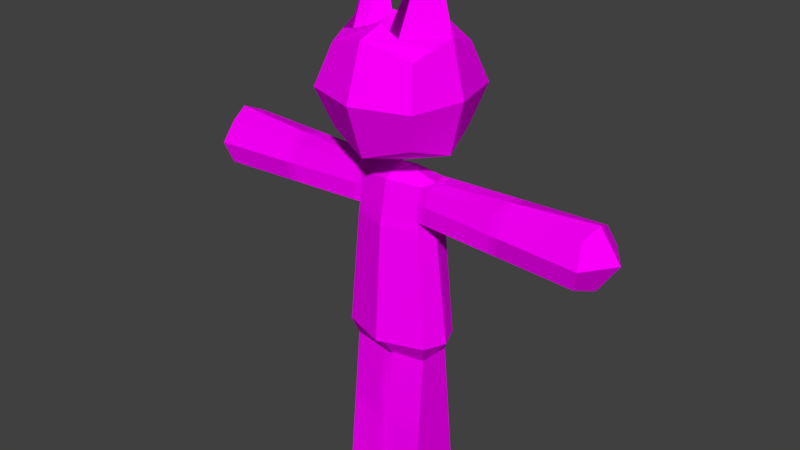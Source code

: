 # Source: silentcat_OLDER.blend  (saved by Blender 2.78.0; exported with 4.5.12 LTS)
import bpy
from mathutils import Matrix  # noqa: F401  (used for matrix-valued properties, if any)

bpy.ops.wm.read_factory_settings(use_empty=True)
scene = bpy.context.scene
scene.name = 'Scene'

# ---- collections
col_collection_1 = bpy.data.collections.new('Collection 1'); scene.collection.children.link(col_collection_1)

# ---- images (referenced by path relative to the original .blend; pixels are not part of the script)
import os
ASSET_DIR = os.environ.get("B2B_ASSET_DIR", "")  # directory of the original .blend (textures are referenced by path, not embedded)
HERE = os.path.dirname(os.path.abspath(__file__))  # packed textures are extracted next to this script under _unpacked/

def load_image(name, relpath, width, height, colorspace="sRGB"):
    """Load a texture the original file referenced (path relative to the .blend, or extracted next to this script)."""
    p = next((c for c in (os.path.join(HERE, relpath), os.path.join(ASSET_DIR, relpath)) if relpath and os.path.exists(c)), "")
    if p:
        img = bpy.data.images.load(p, check_existing=True)
        img.name = name
    else:  # same state as the original file: an image datablock whose file is absent (Cycles renders it pink)
        img = bpy.data.images.new(name, width, height)
        img.source = "FILE"
        img.filepath = "//" + (relpath or name)
    img.colorspace_settings.name = colorspace
    return img
img_cat_png = load_image('cat.png', 'cat.png', 1024, 1024, 'sRGB')

# ---- materials (node trees are filled in below, after node groups)
mat_material_004 = bpy.data.materials.new('Material.004')
mat_material_004.alpha_threshold = 0.0
mat_material_004.diffuse_color = (0.64, 0.64, 0.64, 1.0)
mat_material_004.specular_color = (0.4, 0.4, 0.4)
mat_material_004.roughness = 0.5
mat_material_004.specular_intensity = 1.0

# ---- material node trees
mat_material_004.use_nodes = True; mat_material_004.node_tree.nodes.clear()
_N = mat_material_004.node_tree.nodes; _L = mat_material_004.node_tree.links
n0 = _N.new('ShaderNodeOutputMaterial'); n0.name = 'Material Output'; n0.location = (300, 300)
n1 = _N.new('ShaderNodeBsdfDiffuse'); n1.name = 'Diffuse BSDF'; n1.location = (10, 300)
n2 = _N.new('ShaderNodeTexImage'); n2.name = 'Image Texture'; n2.location = (-180, 300)
n2.width = 140
n2.image = img_cat_png
_L.new(n1.outputs[0], n0.inputs[0])
_L.new(n2.outputs[0], n1.inputs[0])
n0.is_active_output = True

# ---- world
world_world = bpy.data.worlds.new('World'); scene.world = world_world
world_world.color = (0.05088, 0.05088, 0.05088)
world_world.use_sun_shadow = False
world_world.sun_shadow_jitter_overblur = 0.0
world_world.cycles.sampling_method = 'MANUAL'

# ---- meshes
me_cube_001_cube_002 = bpy.data.meshes.new('Cube.001_Cube.002')
me_cube_001_cube_002.from_pydata([(0.07877, 0.3796, 1.828), (0.06131, 0.31, 3.105), (0.3713, 0.2145, 3.105), (0.4771, 0.2415, 1.828), (1.306, 0.191, 3.588), (1.351, -5.922e-07, 3.635), (2.2, -6.028e-07, 3.7), (2.148, 0.2113, 3.606), (0.4421, -0.2504, 0.8022), (0.06257, -0.2822, 0.8022), (0.05411, -0.3209, 0.005827), (0.4505, -0.3209, 0.005827), (0.06257, -1.307e-07, 0.8022), (0.05411, -9.493e-10, 0.005827), (1.352, -5.1e-07, 3.13), (1.289, 0.2333, 3.177), (2.134, 0.2582, 3.151), (2.207, -4.981e-07, 3.057), (0.4331, 0.176, 1.644), (0.5831, -2.977e-07, 1.828), (0.4331, -2.678e-07, 1.644), (0.4771, -0.2415, 1.828), (0.4331, -0.176, 1.644), (0.07151, 0.2413, 1.644), (0.07151, -0.2413, 1.644), (0.07877, -0.3796, 1.828), (0.0, -0.4069, 1.828), (0.0, -0.2413, 1.644), (0.3827, 0.167, 3.567), (0.0, 0.2365, 3.567), (0.0, -6.01e-07, 3.689), (0.4183, -5.811e-07, 3.567), (0.0, -0.2365, 3.567), (0.3827, -0.167, 3.567), (0.0, 0.3085, 3.207), (0.3494, 0.1936, 3.387), (0.3625, 0.204, 3.207), (0.05984, 0.2912, 3.207), (0.06131, -0.31, 3.105), (0.05984, -0.2912, 3.207), (0.0, -0.3085, 3.207), (0.0, -0.3289, 3.105), (0.4132, -5.225e-07, 3.207), (0.4263, -5.059e-07, 3.105), (0.3625, -0.204, 3.207), (0.3713, -0.2145, 3.105), (2.424, -5.504e-07, 3.379), (2.148, -0.2113, 3.606), (2.195, -0.331, 3.379), (2.195, 0.331, 3.379), (1.306, -0.191, 3.588), (1.315, 0.2644, 3.383), (1.289, -0.2333, 3.177), (2.134, -0.2582, 3.151), (1.315, -0.2644, 3.383), (0.3494, -0.1936, 3.387), (0.4443, -0.2084, 3.203), (0.4348, -0.1977, 3.387), (0.4961, -5.218e-07, 3.203), (0.4644, 0.1706, 3.57), (0.4348, 0.1977, 3.387), (0.4644, -0.1706, 3.57), (0.5008, -5.816e-07, 3.57), (0.4443, 0.2084, 3.203), (0.0, 0.3289, 3.105), (0.0, 0.2413, 1.644), (0.0, 0.4069, 1.828), (0.07151, -2.678e-07, 1.644), (0.06257, 0.2822, 0.8022), (0.4421, 0.2504, 0.8022), (0.4505, 0.3209, 0.005827), (0.05411, 0.3209, 0.005827), (0.4421, -1.307e-07, 0.8022), (0.4505, -9.493e-10, 0.005827), (1.201, 0.2307, 3.18), (1.223, 0.2575, 3.383), (1.219, -0.1888, 3.586), (1.223, -0.2575, 3.383), (1.201, -0.2307, 3.18), (1.263, -5.112e-07, 3.138), (1.219, 0.1888, 3.586), (1.262, -5.911e-07, 3.628), (0.441, -1.471e-07, 0.9027), (0.441, 0.2415, 0.9027), (0.06364, 0.2773, 0.9027), (0.06364, -1.471e-07, 0.9027), (0.441, -0.2415, 0.9027), (0.06364, -0.2773, 0.9027), (-0.07877, 0.3796, 1.828), (-0.4771, 0.2415, 1.828), (-0.3713, 0.2145, 3.105), (-0.06131, 0.31, 3.105), (-1.306, 0.191, 3.588), (-2.148, 0.2113, 3.606), (-2.2, -6.028e-07, 3.7), (-1.351, -5.922e-07, 3.635), (-0.4421, -0.2504, 0.8022), (-0.4505, -0.3209, 0.005827), (-0.05411, -0.3209, 0.005827), (-0.06257, -0.2822, 0.8022), (-0.05411, -9.493e-10, 0.005827), (-0.06257, -1.307e-07, 0.8022), (-1.352, -5.1e-07, 3.13), (-2.207, -4.981e-07, 3.057), (-2.134, 0.2582, 3.151), (-1.289, 0.2333, 3.177), (-0.4331, 0.176, 1.644), (-0.4331, -2.678e-07, 1.644), (-0.5831, -2.977e-07, 1.828), (-0.4331, -0.176, 1.644), (-0.4771, -0.2415, 1.828), (-0.07151, 0.2413, 1.644), (-0.07151, -0.2413, 1.644), (-0.07877, -0.3796, 1.828), (-0.3827, 0.167, 3.567), (-0.4183, -5.811e-07, 3.567), (-0.3827, -0.167, 3.567), (-0.05984, 0.2912, 3.207), (-0.3625, 0.204, 3.207), (-0.3494, 0.1936, 3.387), (-0.06131, -0.31, 3.105), (-0.05984, -0.2912, 3.207), (-0.4263, -5.059e-07, 3.105), (-0.4132, -5.225e-07, 3.207), (-0.3713, -0.2145, 3.105), (-0.3625, -0.204, 3.207), (-2.424, -5.504e-07, 3.379), (-2.195, -0.331, 3.379), (-2.148, -0.2113, 3.606), (-2.195, 0.331, 3.379), (-1.306, -0.191, 3.588), (-1.315, 0.2644, 3.383), (-1.289, -0.2333, 3.177), (-2.134, -0.2582, 3.151), (-1.315, -0.2644, 3.383), (-0.3494, -0.1936, 3.387), (-0.4348, -0.1977, 3.387), (-0.4443, -0.2084, 3.203), (-0.4961, -5.218e-07, 3.203), (-0.4348, 0.1977, 3.387), (-0.4644, 0.1706, 3.57), (-0.5008, -5.816e-07, 3.57), (-0.4644, -0.1706, 3.57), (-0.4443, 0.2084, 3.203), (-0.07151, -2.678e-07, 1.644), (-0.06257, 0.2822, 0.8022), (-0.05411, 0.3209, 0.005827), (-0.4505, 0.3209, 0.005827), (-0.4421, 0.2504, 0.8022), (-0.4421, -1.307e-07, 0.8022), (-0.4505, -9.493e-10, 0.005827), (-1.201, 0.2307, 3.18), (-1.223, 0.2575, 3.383), (-1.219, -0.1888, 3.586), (-1.223, -0.2575, 3.383), (-1.201, -0.2307, 3.18), (-1.263, -5.112e-07, 3.138), (-1.219, 0.1888, 3.586), (-1.262, -5.911e-07, 3.628), (-0.441, 0.2415, 0.9027), (-0.441, -1.471e-07, 0.9027), (-0.06364, -1.471e-07, 0.9027), (-0.06364, 0.2773, 0.9027), (-0.441, -0.2415, 0.9027), (-0.06364, -0.2773, 0.9027), (0.4732, 0.4249, 4.869), (0.5833, 0.5736, 4.453), (0.0, 0.7648, 4.453), (0.0, 0.5736, 5.014), (0.5833, -6.339e-07, 3.891), (0.7247, -7.254e-07, 4.453), (0.5833, -0.5736, 4.453), (0.4732, -0.4249, 4.036), (0.5811, 0.008497, 5.011), (0.5282, -0.2124, 4.941), (0.4732, -0.4249, 4.869), (0.0, -0.5736, 5.014), (0.0, -0.7648, 4.453), (0.0, -0.5736, 3.891), (0.2641, -0.3671, 5.025), (0.1321, -0.3269, 5.066), (0.0, -0.2868, 5.108), (0.1475, 0.03358, 5.135), (0.0, 0.01147, 5.139), (0.2916, 0.04945, 5.942), (0.2982, 0.06194, 5.079), (0.0, 0.5736, 3.891), (0.4732, 0.4249, 4.036), (-0.4732, 0.4249, 4.869), (-0.5833, 0.5736, 4.453), (-0.5833, -6.339e-07, 3.891), (-0.4732, -0.4249, 4.036), (-0.5833, -0.5736, 4.453), (-0.7247, -7.254e-07, 4.453), (-0.4732, -0.4249, 4.869), (-0.5282, -0.2124, 4.941), (-0.5811, 0.008497, 5.011), (-0.2641, -0.3671, 5.025), (-0.1321, -0.3269, 5.066), (-0.1475, 0.03358, 5.135), (-0.2916, 0.04945, 5.942), (-0.2982, 0.06194, 5.079), (-0.4732, 0.4249, 4.036)], [], [(0, 1, 2, 3), (4, 5, 6, 7), (8, 9, 10, 11), (9, 12, 13, 10), (14, 15, 16, 17), (18, 3, 19, 20), (20, 19, 21, 22), (23, 0, 3, 18), (24, 25, 26, 27), (28, 29, 30, 31), (31, 30, 32, 33), (34, 29, 28, 35, 36, 37), (38, 39, 40, 41), (2, 36, 42, 43), (43, 42, 44, 45), (1, 37, 36, 2), (46, 6, 47, 48), (49, 7, 6, 46), (5, 50, 47, 6), (51, 4, 7, 49), (52, 14, 17, 53), (54, 52, 53, 48), (44, 36, 42), (55, 44, 56, 57), (44, 42, 58, 56), (35, 28, 59, 60), (31, 33, 61, 62), (42, 36, 63, 58), (28, 31, 62, 59), (36, 35, 60, 63), (33, 55, 57, 61), (50, 54, 48, 47), (15, 51, 49, 16), (16, 49, 46, 17), (17, 46, 48, 53), (3, 2, 43, 19), (19, 43, 45, 21), (44, 55, 33, 32, 40, 39), (25, 38, 41, 26), (21, 45, 38, 25), (64, 34, 37, 1), (45, 44, 39, 38), (22, 21, 25, 24), (65, 66, 0, 23), (66, 64, 1, 0), (67, 24, 27, 65, 23), (68, 69, 70, 71), (72, 8, 11, 73), (12, 68, 71, 13), (69, 72, 73, 70), (73, 11, 10, 13, 71, 70), (74, 75, 51, 15), (76, 77, 54, 50), (77, 78, 52, 54), (78, 79, 14, 52), (75, 80, 4, 51), (81, 76, 50, 5), (79, 74, 15, 14), (80, 81, 5, 4), (59, 62, 81, 80), (58, 63, 74, 79), (62, 61, 76, 81), (60, 59, 80, 75), (56, 58, 79, 78), (57, 56, 78, 77), (61, 57, 77, 76), (63, 60, 75, 74), (18, 20, 82, 83), (67, 23, 84, 85), (20, 22, 86, 82), (23, 18, 83, 84), (24, 67, 85, 87), (22, 24, 87, 86), (83, 82, 72, 69), (85, 84, 68, 12), (82, 86, 8, 72), (84, 83, 69, 68), (87, 85, 12, 9), (86, 87, 9, 8), (88, 89, 90, 91), (92, 93, 94, 95), (96, 97, 98, 99), (99, 98, 100, 101), (102, 103, 104, 105), (106, 107, 108, 89), (107, 109, 110, 108), (111, 106, 89, 88), (112, 27, 26, 113), (114, 115, 30, 29), (115, 116, 32, 30), (34, 117, 118, 119, 114, 29), (120, 41, 40, 121), (90, 122, 123, 118), (122, 124, 125, 123), (91, 90, 118, 117), (126, 127, 128, 94), (129, 126, 94, 93), (95, 94, 128, 130), (131, 129, 93, 92), (132, 133, 103, 102), (134, 127, 133, 132), (125, 123, 118), (135, 136, 137, 125), (125, 137, 138, 123), (119, 139, 140, 114), (115, 141, 142, 116), (123, 138, 143, 118), (114, 140, 141, 115), (118, 143, 139, 119), (116, 142, 136, 135), (130, 128, 127, 134), (105, 104, 129, 131), (104, 103, 126, 129), (103, 133, 127, 126), (89, 108, 122, 90), (108, 110, 124, 122), (125, 121, 40, 32, 116, 135), (113, 26, 41, 120), (110, 113, 120, 124), (64, 91, 117, 34), (124, 120, 121, 125), (109, 112, 113, 110), (65, 111, 88, 66), (66, 88, 91, 64), (144, 111, 65, 27, 112), (145, 146, 147, 148), (149, 150, 97, 96), (101, 100, 146, 145), (148, 147, 150, 149), (150, 147, 146, 100, 98, 97), (151, 105, 131, 152), (153, 130, 134, 154), (154, 134, 132, 155), (155, 132, 102, 156), (152, 131, 92, 157), (158, 95, 130, 153), (156, 102, 105, 151), (157, 92, 95, 158), (140, 157, 158, 141), (138, 156, 151, 143), (141, 158, 153, 142), (139, 152, 157, 140), (137, 155, 156, 138), (136, 154, 155, 137), (142, 153, 154, 136), (143, 151, 152, 139), (106, 159, 160, 107), (144, 161, 162, 111), (107, 160, 163, 109), (111, 162, 159, 106), (112, 164, 161, 144), (109, 163, 164, 112), (159, 148, 149, 160), (161, 101, 145, 162), (160, 149, 96, 163), (162, 145, 148, 159), (164, 99, 101, 161), (163, 96, 99, 164), (165, 166, 167, 168), (169, 170, 171, 172), (170, 173, 174, 175, 171), (175, 176, 177, 171), (30, 169, 172, 178), (179, 180, 181, 176, 175, 174), (182, 183, 181, 180), (173, 184, 179, 174), (173, 185, 184), (171, 177, 178, 172), (186, 167, 166, 187), (187, 169, 30, 186), (165, 168, 183, 182, 185, 173), (166, 165, 173, 170), (187, 166, 170, 169), (184, 182, 180, 179), (185, 182, 184), (188, 168, 167, 189), (190, 191, 192, 193), (193, 192, 194, 195, 196), (194, 192, 177, 176), (30, 178, 191, 190), (197, 195, 194, 176, 181, 198), (199, 198, 181, 183), (196, 195, 197, 200), (196, 200, 201), (192, 191, 178, 177), (186, 202, 189, 167), (202, 186, 30, 190), (188, 196, 201, 199, 183, 168), (189, 193, 196, 188), (202, 190, 193, 189), (200, 197, 198, 199), (201, 200, 199)])
me_cube_001_cube_002.polygons.foreach_set('use_smooth', [True] * 192)
_k = set([(0, 3), (0, 23), (0, 66), (1, 2), (1, 37), (1, 64), (2, 3), (2, 36), (2, 43), (3, 18), (3, 19), (4, 5), (4, 7), (4, 51), (4, 80), (5, 6), (5, 50), (5, 81), (6, 7), (6, 46), (6, 47), (7, 49), (8, 9), (8, 11), (8, 86), (9, 10), (9, 87), (10, 11), (10, 13), (11, 73), (13, 71), (14, 15), (14, 17), (14, 52), (14, 79), (15, 16), (15, 51), (15, 74), (16, 17), (16, 49), (17, 46), (17, 53), (18, 20), (18, 23), (18, 83), (19, 20), (19, 21), (19, 43), (20, 22), (21, 22), (21, 25), (21, 45), (22, 24), (22, 86), (23, 65), (23, 67), (23, 84), (24, 25), (24, 27), (24, 67), (24, 87), (25, 26), (26, 27), (26, 41), (26, 113), (27, 112), (28, 29), (28, 31), (28, 35), (28, 59), (29, 30), (29, 34), (29, 114), (30, 31), (30, 32), (30, 115), (30, 169), (30, 178), (30, 186), (30, 190), (31, 33), (31, 62), (32, 33), (32, 40), (32, 116), (33, 55), (33, 61), (34, 37), (34, 64), (34, 117), (35, 36), (35, 60), (36, 37), (36, 42), (36, 44), (36, 63), (38, 39), (38, 41), (38, 45), (39, 40), (39, 44), (40, 41), (40, 121), (41, 120), (42, 43), (42, 44), (42, 58), (43, 45), (44, 45), (44, 55), (44, 56), (46, 48), (46, 49), (47, 48), (47, 50), (48, 53), (48, 54), (49, 51), (50, 54), (50, 76), (51, 75), (52, 53), (52, 54), (52, 78), (54, 77), (55, 57), (56, 57), (56, 58), (56, 78), (57, 61), (57, 77), (58, 63), (58, 79), (59, 60), (59, 62), (59, 80), (60, 63), (60, 75), (61, 62), (61, 76), (62, 81), (63, 74), (64, 66), (64, 91), (65, 66), (65, 111), (66, 88), (68, 69), (68, 71), (68, 84), (69, 70), (69, 83), (70, 71), (70, 73), (74, 75), (74, 79), (75, 80), (76, 77), (76, 81), (77, 78), (78, 79), (80, 81), (83, 84), (86, 87), (88, 89), (88, 111), (89, 90), (89, 106), (89, 108), (90, 91), (90, 118), (90, 122), (91, 117), (92, 93), (92, 95), (92, 131), (92, 157), (93, 94), (93, 129), (94, 95), (94, 126), (94, 128), (95, 130), (95, 158), (96, 97), (96, 99), (96, 163), (97, 98), (97, 150), (98, 99), (98, 100), (99, 164), (100, 146), (102, 103), (102, 105), (102, 132), (102, 156), (103, 104), (103, 126), (103, 133), (104, 105), (104, 129), (105, 131), (105, 151), (106, 107), (106, 111), (106, 159), (107, 108), (107, 109), (108, 110), (108, 122), (109, 110), (109, 112), (109, 163), (110, 113), (110, 124), (111, 144), (111, 162), (112, 113), (112, 144), (112, 164), (114, 115), (114, 119), (114, 140), (115, 116), (115, 141), (116, 135), (116, 142), (117, 118), (118, 119), (118, 123), (118, 125), (118, 143), (119, 139), (120, 121), (120, 124), (121, 125), (122, 123), (122, 124), (123, 125), (123, 138), (124, 125), (125, 135), (125, 137), (126, 127), (126, 129), (127, 128), (127, 133), (127, 134), (128, 130), (129, 131), (130, 134), (130, 153), (131, 152), (132, 133), (132, 134), (132, 155), (134, 154), (135, 136), (136, 137), (136, 142), (136, 154), (137, 138), (137, 155), (138, 143), (138, 156), (139, 140), (139, 143), (139, 152), (140, 141), (140, 157), (141, 142), (141, 158), (142, 153), (143, 151), (145, 146), (145, 148), (145, 162), (146, 147), (147, 148), (147, 150), (148, 159), (151, 152), (151, 156), (152, 157), (153, 154), (153, 158), (154, 155), (155, 156), (157, 158), (159, 162), (163, 164), (165, 166), (165, 168), (165, 173), (166, 167), (166, 170), (166, 187), (167, 168), (167, 186), (167, 189), (168, 183), (168, 188), (169, 170), (169, 172), (169, 187), (170, 171), (170, 173), (171, 172), (171, 175), (171, 177), (172, 178), (173, 174), (173, 184), (173, 185), (174, 175), (174, 179), (175, 176), (176, 177), (176, 181), (176, 194), (177, 178), (177, 192), (178, 191), (179, 180), (179, 184), (180, 181), (180, 182), (181, 183), (181, 198), (182, 183), (182, 184), (182, 185), (183, 199), (184, 185), (186, 187), (186, 202), (188, 189), (188, 196), (189, 193), (189, 202), (190, 191), (190, 193), (190, 202), (191, 192), (192, 193), (192, 194), (193, 196), (194, 195), (195, 196), (195, 197), (196, 200), (196, 201), (197, 198), (197, 200), (198, 199), (199, 200), (199, 201), (200, 201)])
me_cube_001_cube_002.attributes.new('sharp_edge', 'BOOLEAN', 'EDGE').data.foreach_set('value', [ (min(e.vertices), max(e.vertices)) in _k for e in me_cube_001_cube_002.edges])
_uv = me_cube_001_cube_002.uv_layers.new(name='UVMap')
_uv.uv.foreach_set('vector', [0.0, 0.0, 0.5, 0.0, 0.5, 1.0, 0.0, 1.0, 0.0, 0.0, 0.5, 0.0, 0.5, 1.0, 0.0, 1.0, 0.0, 0.0, 0.5, 0.0, 0.5, 1.0, 0.0, 1.0, 0.0, 0.0, 0.5, 0.0, 0.5, 1.0, 0.0, 1.0, 0.0, 0.0, 0.5, 0.0, 0.5, 1.0, 0.0, 1.0, 0.0, 0.0, 0.5, 0.0, 0.5, 1.0, 0.0, 1.0, 0.0, 0.0, 0.5, 0.0, 0.5, 1.0, 0.0, 1.0, 0.0, 0.0, 0.5, 0.0, 0.5, 1.0, 0.0, 1.0, 0.0, 0.0, 0.5, 0.0, 0.5, 1.0, 0.0, 1.0, 0.0, 0.0, 0.5, 0.0, 0.5, 1.0, 0.0, 1.0, 0.0, 0.0, 0.5, 0.0, 0.5, 1.0, 0.0, 1.0, 0.25, 1.0, 0.4665, 0.75, 0.4665, 0.25, 0.25, 0.0, 0.0335, 0.25, 0.0335, 0.75, 0.0, 0.0, 0.5, 0.0, 0.5, 1.0, 0.0, 1.0, 0.0, 0.0, 0.5, 0.0, 0.5, 1.0, 0.0, 1.0, 0.0, 0.0, 0.5, 0.0, 0.5, 1.0, 0.0, 1.0, 0.0, 0.0, 0.5, 0.0, 0.5, 1.0, 0.0, 1.0, 0.0, 0.0, 0.5, 0.0, 0.5, 1.0, 0.0, 1.0, 0.0, 0.0, 0.5, 0.0, 0.5, 1.0, 0.0, 1.0, 0.0, 0.0, 0.5, 0.0, 0.5, 1.0, 0.0, 1.0, 0.0, 0.0, 0.5, 0.0, 0.5, 1.0, 0.0, 1.0, 0.0, 0.0, 0.5, 0.0, 0.5, 1.0, 0.0, 1.0, 0.0, 0.0, 0.5, 0.0, 0.5, 1.0, 0.0, 1.0, 0.0, 0.0, 0.5, 0.0, 0.5, 1.0, 0.0, 0.0, 0.5, 0.0, 0.5, 1.0, 0.0, 1.0, 0.0, 0.0, 0.5, 0.0, 0.5, 1.0, 0.0, 1.0, 0.0, 0.0, 0.5, 0.0, 0.5, 1.0, 0.0, 1.0, 0.0, 0.0, 0.5, 0.0, 0.5, 1.0, 0.0, 1.0, 0.0, 0.0, 0.5, 0.0, 0.5, 1.0, 0.0, 1.0, 0.0, 0.0, 0.5, 0.0, 0.5, 1.0, 0.0, 1.0, 0.0, 0.0, 0.5, 0.0, 0.5, 1.0, 0.0, 1.0, 0.0, 0.0, 0.5, 0.0, 0.5, 1.0, 0.0, 1.0, 0.0, 0.0, 0.5, 0.0, 0.5, 1.0, 0.0, 1.0, 0.0, 0.0, 0.5, 0.0, 0.5, 1.0, 0.0, 1.0, 0.0, 0.0, 0.5, 0.0, 0.5, 1.0, 0.0, 1.0, 0.0, 0.0, 0.5, 0.0, 0.5, 1.0, 0.0, 1.0, 0.0, 0.0, 0.5, 0.0, 0.5, 1.0, 0.0, 1.0, 0.0, 0.0, 0.5, 0.0, 0.5, 1.0, 0.0, 1.0, 0.25, 1.0, 0.4665, 0.75, 0.4665, 0.25, 0.25, 0.0, 0.0335, 0.25, 0.0335, 0.75, 0.0, 0.0, 0.5, 0.0, 0.5, 1.0, 0.0, 1.0, 0.0, 0.0, 0.5, 0.0, 0.5, 1.0, 0.0, 1.0, 0.0, 0.0, 0.5, 0.0, 0.5, 1.0, 0.0, 1.0, 0.0, 0.0, 0.5, 0.0, 0.5, 1.0, 0.0, 1.0, 0.0, 0.0, 0.5, 0.0, 0.5, 1.0, 0.0, 1.0, 0.0, 0.0, 0.5, 0.0, 0.5, 1.0, 0.0, 1.0, 0.0, 0.0, 0.5, 0.0, 0.5, 1.0, 0.0, 1.0, 0.25, 1.0, 0.4878, 0.6545, 0.3969, 0.0955, 0.1031, 0.0955, 0.0122, 0.6545, 0.0, 0.0, 0.5, 0.0, 0.5, 1.0, 0.0, 1.0, 0.0, 0.0, 0.5, 0.0, 0.5, 1.0, 0.0, 1.0, 0.0, 0.0, 0.5, 0.0, 0.5, 1.0, 0.0, 1.0, 0.0, 0.0, 0.5, 0.0, 0.5, 1.0, 0.0, 1.0, 0.25, 1.0, 0.4665, 0.75, 0.4665, 0.25, 0.25, 0.0, 0.0335, 0.25, 0.0335, 0.75, 0.0, 0.0, 0.5, 0.0, 0.5, 1.0, 0.0, 1.0, 0.0, 0.0, 0.5, 0.0, 0.5, 1.0, 0.0, 1.0, 0.0, 0.0, 0.5, 0.0, 0.5, 1.0, 0.0, 1.0, 0.0, 0.0, 0.5, 0.0, 0.5, 1.0, 0.0, 1.0, 0.0, 0.0, 0.5, 0.0, 0.5, 1.0, 0.0, 1.0, 0.0, 0.0, 0.5, 0.0, 0.5, 1.0, 0.0, 1.0, 0.0, 0.0, 0.5, 0.0, 0.5, 1.0, 0.0, 1.0, 0.0, 0.0, 0.5, 0.0, 0.5, 1.0, 0.0, 1.0, 0.0, 0.0, 0.5, 0.0, 0.5, 1.0, 0.0, 1.0, 0.0, 0.0, 0.5, 0.0, 0.5, 1.0, 0.0, 1.0, 0.0, 0.0, 0.5, 0.0, 0.5, 1.0, 0.0, 1.0, 0.0, 0.0, 0.5, 0.0, 0.5, 1.0, 0.0, 1.0, 0.0, 0.0, 0.5, 0.0, 0.5, 1.0, 0.0, 1.0, 0.0, 0.0, 0.5, 0.0, 0.5, 1.0, 0.0, 1.0, 0.0, 0.0, 0.5, 0.0, 0.5, 1.0, 0.0, 1.0, 0.0, 0.0, 0.5, 0.0, 0.5, 1.0, 0.0, 1.0, 0.0, 0.0, 0.5, 0.0, 0.5, 1.0, 0.0, 1.0, 0.0, 0.0, 0.5, 0.0, 0.5, 1.0, 0.0, 1.0, 0.0, 0.0, 0.5, 0.0, 0.5, 1.0, 0.0, 1.0, 0.0, 0.0, 0.5, 0.0, 0.5, 1.0, 0.0, 1.0, 0.0, 0.0, 0.5, 0.0, 0.5, 1.0, 0.0, 1.0, 0.0, 0.0, 0.5, 0.0, 0.5, 1.0, 0.0, 1.0, 0.0, 0.0, 0.5, 0.0, 0.5, 1.0, 0.0, 1.0, 0.0, 0.0, 0.5, 0.0, 0.5, 1.0, 0.0, 1.0, 0.0, 0.0, 0.5, 0.0, 0.5, 1.0, 0.0, 1.0, 0.0, 0.0, 0.5, 0.0, 0.5, 1.0, 0.0, 1.0, 0.0, 0.0, 0.5, 0.0, 0.5, 1.0, 0.0, 1.0, 0.0, 0.0, 0.5, 0.0, 0.5, 1.0, 0.0, 1.0, 0.0, 0.0, 0.0, 1.0, 0.5, 1.0, 0.5, 0.0, 0.0, 0.0, 0.0, 1.0, 0.5, 1.0, 0.5, 0.0, 0.0, 0.0, 0.0, 1.0, 0.5, 1.0, 0.5, 0.0, 0.0, 0.0, 0.0, 1.0, 0.5, 1.0, 0.5, 0.0, 0.0, 0.0, 0.0, 1.0, 0.5, 1.0, 0.5, 0.0, 0.0, 0.0, 0.0, 1.0, 0.5, 1.0, 0.5, 0.0, 0.0, 0.0, 0.0, 1.0, 0.5, 1.0, 0.5, 0.0, 0.0, 0.0, 0.0, 1.0, 0.5, 1.0, 0.5, 0.0, 0.0, 0.0, 0.0, 1.0, 0.5, 1.0, 0.5, 0.0, 0.0, 0.0, 0.0, 1.0, 0.5, 1.0, 0.5, 0.0, 0.0, 0.0, 0.0, 1.0, 0.5, 1.0, 0.5, 0.0, 0.25, 1.0, 0.0335, 0.75, 0.0335, 0.25, 0.25, 0.0, 0.4665, 0.25, 0.4665, 0.75, 0.0, 0.0, 0.0, 1.0, 0.5, 1.0, 0.5, 0.0, 0.0, 0.0, 0.0, 1.0, 0.5, 1.0, 0.5, 0.0, 0.0, 0.0, 0.0, 1.0, 0.5, 1.0, 0.5, 0.0, 0.0, 0.0, 0.0, 1.0, 0.5, 1.0, 0.5, 0.0, 0.0, 0.0, 0.0, 1.0, 0.5, 1.0, 0.5, 0.0, 0.0, 0.0, 0.0, 1.0, 0.5, 1.0, 0.5, 0.0, 0.0, 0.0, 0.0, 1.0, 0.5, 1.0, 0.5, 0.0, 0.0, 0.0, 0.0, 1.0, 0.5, 1.0, 0.5, 0.0, 0.0, 0.0, 0.0, 1.0, 0.5, 1.0, 0.5, 0.0, 0.0, 0.0, 0.0, 1.0, 0.5, 1.0, 0.5, 0.0, 0.0, 0.0, 0.5, 1.0, 0.5, 0.0, 0.0, 0.0, 0.0, 1.0, 0.5, 1.0, 0.5, 0.0, 0.0, 0.0, 0.0, 1.0, 0.5, 1.0, 0.5, 0.0, 0.0, 0.0, 0.0, 1.0, 0.5, 1.0, 0.5, 0.0, 0.0, 0.0, 0.0, 1.0, 0.5, 1.0, 0.5, 0.0, 0.0, 0.0, 0.0, 1.0, 0.5, 1.0, 0.5, 0.0, 0.0, 0.0, 0.0, 1.0, 0.5, 1.0, 0.5, 0.0, 0.0, 0.0, 0.0, 1.0, 0.5, 1.0, 0.5, 0.0, 0.0, 0.0, 0.0, 1.0, 0.5, 1.0, 0.5, 0.0, 0.0, 0.0, 0.0, 1.0, 0.5, 1.0, 0.5, 0.0, 0.0, 0.0, 0.0, 1.0, 0.5, 1.0, 0.5, 0.0, 0.0, 0.0, 0.0, 1.0, 0.5, 1.0, 0.5, 0.0, 0.0, 0.0, 0.0, 1.0, 0.5, 1.0, 0.5, 0.0, 0.0, 0.0, 0.0, 1.0, 0.5, 1.0, 0.5, 0.0, 0.0, 0.0, 0.0, 1.0, 0.5, 1.0, 0.5, 0.0, 0.25, 1.0, 0.0335, 0.75, 0.0335, 0.25, 0.25, 0.0, 0.4665, 0.25, 0.4665, 0.75, 0.0, 0.0, 0.0, 1.0, 0.5, 1.0, 0.5, 0.0, 0.0, 0.0, 0.0, 1.0, 0.5, 1.0, 0.5, 0.0, 0.0, 0.0, 0.0, 1.0, 0.5, 1.0, 0.5, 0.0, 0.0, 0.0, 0.0, 1.0, 0.5, 1.0, 0.5, 0.0, 0.0, 0.0, 0.0, 1.0, 0.5, 1.0, 0.5, 0.0, 0.0, 0.0, 0.0, 1.0, 0.5, 1.0, 0.5, 0.0, 0.0, 0.0, 0.0, 1.0, 0.5, 1.0, 0.5, 0.0, 0.25, 1.0, 0.0122, 0.6545, 0.1031, 0.0955, 0.3969, 0.0955, 0.4878, 0.6545, 0.0, 0.0, 0.0, 1.0, 0.5, 1.0, 0.5, 0.0, 0.0, 0.0, 0.0, 1.0, 0.5, 1.0, 0.5, 0.0, 0.0, 0.0, 0.0, 1.0, 0.5, 1.0, 0.5, 0.0, 0.0, 0.0, 0.0, 1.0, 0.5, 1.0, 0.5, 0.0, 0.25, 1.0, 0.0335, 0.75, 0.0335, 0.25, 0.25, 0.0, 0.4665, 0.25, 0.4665, 0.75, 0.0, 0.0, 0.0, 1.0, 0.5, 1.0, 0.5, 0.0, 0.0, 0.0, 0.0, 1.0, 0.5, 1.0, 0.5, 0.0, 0.0, 0.0, 0.0, 1.0, 0.5, 1.0, 0.5, 0.0, 0.0, 0.0, 0.0, 1.0, 0.5, 1.0, 0.5, 0.0, 0.0, 0.0, 0.0, 1.0, 0.5, 1.0, 0.5, 0.0, 0.0, 0.0, 0.0, 1.0, 0.5, 1.0, 0.5, 0.0, 0.0, 0.0, 0.0, 1.0, 0.5, 1.0, 0.5, 0.0, 0.0, 0.0, 0.0, 1.0, 0.5, 1.0, 0.5, 0.0, 0.0, 0.0, 0.0, 1.0, 0.5, 1.0, 0.5, 0.0, 0.0, 0.0, 0.0, 1.0, 0.5, 1.0, 0.5, 0.0, 0.0, 0.0, 0.0, 1.0, 0.5, 1.0, 0.5, 0.0, 0.0, 0.0, 0.0, 1.0, 0.5, 1.0, 0.5, 0.0, 0.0, 0.0, 0.0, 1.0, 0.5, 1.0, 0.5, 0.0, 0.0, 0.0, 0.0, 1.0, 0.5, 1.0, 0.5, 0.0, 0.0, 0.0, 0.0, 1.0, 0.5, 1.0, 0.5, 0.0, 0.0, 0.0, 0.0, 1.0, 0.5, 1.0, 0.5, 0.0, 0.0, 0.0, 0.0, 1.0, 0.5, 1.0, 0.5, 0.0, 0.0, 0.0, 0.0, 1.0, 0.5, 1.0, 0.5, 0.0, 0.0, 0.0, 0.0, 1.0, 0.5, 1.0, 0.5, 0.0, 0.0, 0.0, 0.0, 1.0, 0.5, 1.0, 0.5, 0.0, 0.0, 0.0, 0.0, 1.0, 0.5, 1.0, 0.5, 0.0, 0.0, 0.0, 0.0, 1.0, 0.5, 1.0, 0.5, 0.0, 0.0, 0.0, 0.0, 1.0, 0.5, 1.0, 0.5, 0.0, 0.0, 0.0, 0.0, 1.0, 0.5, 1.0, 0.5, 0.0, 0.0, 0.0, 0.0, 1.0, 0.5, 1.0, 0.5, 0.0, 0.0, 0.0, 0.0, 1.0, 0.5, 1.0, 0.5, 0.0, 0.0, 0.0, 0.0, 1.0, 0.5, 1.0, 0.5, 0.0, 0.0, 0.0, 0.0, 1.0, 0.5, 1.0, 0.5, 0.0, 0.5, 0.5, 1.0, 0.5, 1.0, 1.0, 0.5, 1.0, 0.0, 0.0, 0.5, 0.0, 0.5, 1.0, 0.0, 1.0, 0.25, 1.0, 0.4878, 0.6545, 0.3969, 0.0955, 0.1031, 0.0955, 0.0122, 0.6545, 0.0, 0.0, 0.5, 0.0, 0.5, 1.0, 0.0, 1.0, 0.0, 0.0, 0.5, 0.0, 0.5, 1.0, 0.0, 1.0, 0.25, 1.0, 0.4665, 0.75, 0.4665, 0.25, 0.25, 0.0, 0.0335, 0.25, 0.0335, 0.75, 0.0, 0.0, 0.5, 0.0, 0.5, 1.0, 0.0, 1.0, 0.0, 0.0, 0.5, 0.0, 0.5, 1.0, 0.0, 1.0, 0.0, 0.0, 0.5, 0.0, 0.5, 1.0, 0.0, 0.0, 0.5, 0.0, 0.5, 1.0, 0.0, 1.0, 0.5, 0.0, 1.0, 0.0, 1.0, 0.5, 0.5, 0.5, 0.0, 0.0, 0.5, 0.0, 0.5, 1.0, 0.0, 1.0, 0.25, 1.0, 0.4665, 0.75, 0.4665, 0.25, 0.25, 0.0, 0.0335, 0.25, 0.0335, 0.75, 0.0, 0.0, 0.5, 0.0, 0.5, 1.0, 0.0, 1.0, 0.0, 0.0, 0.5, 0.0, 0.5, 1.0, 0.0, 1.0, 0.0, 0.0, 0.5, 0.0, 0.5, 1.0, 0.0, 1.0, 0.0, 0.0, 0.5, 0.0, 0.5, 1.0, 0.5, 0.5, 0.5, 1.0, 1.0, 1.0, 1.0, 0.5, 0.0, 0.0, 0.0, 1.0, 0.5, 1.0, 0.5, 0.0, 0.25, 1.0, 0.0122, 0.6545, 0.1031, 0.0955, 0.3969, 0.0955, 0.4878, 0.6545, 0.0, 0.0, 0.0, 1.0, 0.5, 1.0, 0.5, 0.0, 0.0, 0.0, 0.0, 1.0, 0.5, 1.0, 0.5, 0.0, 0.25, 1.0, 0.0335, 0.75, 0.0335, 0.25, 0.25, 0.0, 0.4665, 0.25, 0.4665, 0.75, 0.0, 0.0, 0.0, 1.0, 0.5, 1.0, 0.5, 0.0, 0.0, 0.0, 0.0, 1.0, 0.5, 1.0, 0.5, 0.0, 0.0, 0.0, 0.5, 1.0, 0.5, 0.0, 0.0, 0.0, 0.0, 1.0, 0.5, 1.0, 0.5, 0.0, 0.5, 0.0, 0.5, 0.5, 1.0, 0.5, 1.0, 0.0, 0.0, 0.0, 0.0, 1.0, 0.5, 1.0, 0.5, 0.0, 0.25, 1.0, 0.0335, 0.75, 0.0335, 0.25, 0.25, 0.0, 0.4665, 0.25, 0.4665, 0.75, 0.0, 0.0, 0.0, 1.0, 0.5, 1.0, 0.5, 0.0, 0.0, 0.0, 0.0, 1.0, 0.5, 1.0, 0.5, 0.0, 0.0, 0.0, 0.0, 1.0, 0.5, 1.0, 0.5, 0.0, 0.0, 0.0, 0.5, 1.0, 0.5, 0.0])
me_cube_001_cube_002.materials.append(mat_material_004)
me_cube_001_cube_002.use_remesh_preserve_volume = False
me_cube_001_cube_002.use_remesh_preserve_attributes = False
me_cube_001_cube_002.use_mirror_vertex_groups = False
me_cube_001_cube_002.update()
me_cube_001_cube_002.normals_split_custom_set([tuple(v) for v in zip(*[iter([0.3126, 0.9483, 0.05392, 0.3126, 0.9483, 0.0539, 0.3127, 0.9485, 0.05092, 0.3127, 0.9485, 0.05092, -0.05032, 0.3194, 0.9463, -0.05032, 0.3194, 0.9463, -0.05032, 0.3194, 0.9463, -0.05032, 0.3194, 0.9463, 0.04077, -0.9968, 0.06831, 0.04077, -0.9968, 0.06831, 0.04077, -0.9968, 0.06831, 0.04077, -0.9968, 0.06831, -0.9999, -1.866e-09, 0.01062, -0.9999, -1.805e-09, 0.01062, -0.9999, -3.761e-09, 0.01062, -0.9999, -3.761e-09, 0.01062, -0.05963, 0.2598, -0.9638, -0.05963, 0.2598, -0.9638, -0.05963, 0.2598, -0.9638, -0.05963, 0.2598, -0.9638, 0.8477, 0.2151, -0.485, 0.8477, 0.2151, -0.485, 0.8477, 0.2151, -0.485, 0.8477, 0.2151, -0.485, 0.8477, -0.2151, -0.485, 0.8477, -0.2151, -0.485, 0.8477, -0.2151, -0.485, 0.8477, -0.2151, -0.485, 0.2244, 0.8388, -0.496, 0.2244, 0.8388, -0.496, 0.2244, 0.8388, -0.496, 0.2244, 0.8388, -0.496, 0.1385, -0.7622, -0.6323, 0.1385, -0.7622, -0.6323, 0.1385, -0.7622, -0.6323, 0.1385, -0.7622, -0.6323, 0.1695, 0.2999, 0.9388, 0.1695, 0.2999, 0.9388, 0.1695, 0.2999, 0.9388, 0.1695, 0.2999, 0.9388, 0.1695, -0.2999, 0.9388, 0.1695, -0.2999, 0.9388, 0.1695, -0.2999, 0.9388, 0.1695, -0.2999, 0.9388, 0.2215, 0.9648, 0.1419, 0.2215, 0.9648, 0.1419, 0.2215, 0.9648, 0.1419, 0.2215, 0.9648, 0.1419, 0.2215, 0.9648, 0.1419, 0.2215, 0.9648, 0.1419, 0.2809, -0.9421, 0.1832, 0.2809, -0.9421, 0.1832, 0.2809, -0.9421, 0.1832, 0.2809, -0.9421, 0.1832, 0.9629, 0.2432, 0.1167, 0.9629, 0.2432, 0.1167, 0.9629, 0.2432, 0.1167, 0.9629, 0.2432, 0.1167, 0.9629, -0.2432, 0.1167, 0.9629, -0.2432, 0.1167, 0.9629, -0.2432, 0.1167, 0.9629, -0.2432, 0.1167, 0.2825, 0.9474, 0.1504, 0.2825, 0.9474, 0.1504, 0.2825, 0.9474, 0.1504, 0.2825, 0.9474, 0.1504, 0.7471, -0.4699, 0.4701, 0.7471, -0.4699, 0.4701, 0.7471, -0.4699, 0.4701, 0.7471, -0.4699, 0.4701, 0.7471, 0.4699, 0.4701, 0.7471, 0.4699, 0.4701, 0.7471, 0.4699, 0.4701, 0.7471, 0.4699, 0.4701, -0.05032, -0.3194, 0.9463, -0.05032, -0.3194, 0.9463, -0.05032, -0.3194, 0.9463, -0.05032, -0.3194, 0.9463, -0.04948, 0.9146, 0.4014, -0.04948, 0.9146, 0.4014, -0.04948, 0.9146, 0.4014, -0.04948, 0.9146, 0.4014, -0.05964, -0.2598, -0.9638, -0.05964, -0.2598, -0.9638, -0.05964, -0.2598, -0.9638, -0.05964, -0.2598, -0.9638, -0.05549, -0.9733, -0.2228, -0.05549, -0.9733, -0.2228, -0.05549, -0.9733, -0.2228, -0.05549, -0.9733, -0.2228, 0.0, 0.0, -1.0, 0.0, 0.0, -1.0, 0.0, 0.0, -1.0, -0.04931, -0.9973, 0.05485, -0.04931, -0.9973, 0.05485, -0.04931, -0.9973, 0.05485, -0.04931, -0.9973, 0.05485, -0.05087, 0.01264, -0.9986, -0.05087, 0.01264, -0.9986, -0.05087, 0.01264, -0.9986, -0.05087, 0.01264, -0.9986, -0.04851, 0.9868, 0.1544, -0.04851, 0.9868, 0.1544, -0.04851, 0.9868, 0.1544, -0.04851, 0.9868, 0.1544, -0.04213, 0.008985, 0.9991, -0.04213, 0.008985, 0.9991, -0.04213, 0.008985, 0.9991, -0.04213, 0.008985, 0.9991, -0.05087, -0.01264, -0.9986, -0.05087, -0.01264, -0.9986, -0.05087, -0.01264, -0.9986, -0.05087, -0.01264, -0.9986, -0.04214, -0.00899, 0.9991, -0.04214, -0.00899, 0.9991, -0.04214, -0.00899, 0.9991, -0.04214, -0.00899, 0.9991, -0.04931, 0.9973, 0.05485, -0.04931, 0.9973, 0.05485, -0.04931, 0.9973, 0.05485, -0.04931, 0.9973, 0.05485, -0.04852, -0.9868, 0.1544, -0.04852, -0.9868, 0.1544, -0.04852, -0.9868, 0.1544, -0.04852, -0.9868, 0.1544, -0.04949, -0.9146, 0.4014, -0.04949, -0.9146, 0.4014, -0.04949, -0.9146, 0.4014, -0.04949, -0.9146, 0.4014, -0.05549, 0.9733, -0.2228, -0.05549, 0.9733, -0.2228, -0.05549, 0.9733, -0.2228, -0.05549, 0.9733, -0.2228, 0.7639, 0.4645, -0.448, 0.7639, 0.4645, -0.448, 0.7639, 0.4645, -0.448, 0.7639, 0.4645, -0.448, 0.7639, -0.4645, -0.448, 0.7639, -0.4645, -0.448, 0.7639, -0.4645, -0.448, 0.7639, -0.4645, -0.448, 0.9383, 0.3311, 0.09987, 0.9383, 0.3311, 0.09987, 0.9383, 0.3311, 0.09987, 0.9383, 0.3311, 0.09987, 0.9383, -0.3311, 0.09987, 0.9383, -0.3311, 0.09987, 0.9383, -0.3311, 0.09987, 0.9383, -0.3311, 0.09987, 0.2215, -0.9648, 0.1419, 0.2215, -0.9648, 0.1419, 0.2215, -0.9648, 0.1419, 0.2215, -0.9648, 0.1419, 0.2215, -0.9648, 0.1419, 0.2215, -0.9648, 0.1419, 0.3126, -0.9483, 0.05392, 0.3126, -0.9483, 0.0539, 0.3126, -0.9482, 0.05689, 0.3126, -0.9482, 0.05689, 0.3127, -0.9485, 0.05092, 0.3127, -0.9485, 0.05092, 0.3126, -0.9483, 0.0539, 0.3126, -0.9483, 0.05392, 0.2809, 0.9421, 0.1832, 0.2809, 0.9421, 0.1832, 0.2809, 0.9421, 0.1832, 0.2809, 0.9421, 0.1832, 0.2825, -0.9474, 0.1504, 0.2825, -0.9474, 0.1504, 0.2825, -0.9474, 0.1504, 0.2825, -0.9474, 0.1504, 0.2244, -0.8388, -0.496, 0.2244, -0.8388, -0.496, 0.2244, -0.8388, -0.496, 0.2244, -0.8388, -0.496, 0.1385, 0.7622, -0.6323, 0.1385, 0.7622, -0.6323, 0.1385, 0.7622, -0.6323, 0.1385, 0.7622, -0.6323, 0.3126, 0.9482, 0.05689, 0.3126, 0.9482, 0.05689, 0.3126, 0.9483, 0.0539, 0.3126, 0.9483, 0.05392, 0.0, 0.0, -1.0, 0.0, 0.0, -1.0, 0.0, 0.0, -1.0, 0.0, 0.0, -1.0, 0.0, 0.0, -1.0, 0.04078, 0.9968, 0.06831, 0.04078, 0.9968, 0.06831, 0.04078, 0.9968, 0.06831, 0.04078, 0.9968, 0.06831, 0.9999, 8.337e-09, 0.01062, 0.9999, 9.424e-09, 0.01062, 0.9999, 2.771e-08, 0.01062, 0.9999, 2.771e-08, 0.01062, -0.9999, -1.805e-09, 0.01062, -0.9999, -1.866e-09, 0.01062, -0.9999, -3.761e-09, 0.01062, -0.9999, -3.761e-09, 0.01062, 0.9999, 9.424e-09, 0.01062, 0.9999, 8.337e-09, 0.01062, 0.9999, 2.771e-08, 0.01062, 0.9999, 2.771e-08, 0.01062, 4.576e-10, 1.625e-07, -1.0, 4.576e-10, 1.625e-07, -1.0, 4.576e-10, 1.625e-07, -1.0, 4.576e-10, 1.625e-07, -1.0, 4.576e-10, 1.625e-07, -1.0, 4.576e-10, 1.625e-07, -1.0, -0.05481, 0.9895, -0.1337, -0.05481, 0.9895, -0.1337, -0.05481, 0.9895, -0.1337, -0.05481, 0.9895, -0.1337, -0.05036, -0.9439, 0.3263, -0.05036, -0.9439, 0.3263, -0.05036, -0.9439, 0.3263, -0.05036, -0.9439, 0.3263, -0.05481, -0.9895, -0.1337, -0.05481, -0.9895, -0.1337, -0.05481, -0.9895, -0.1337, -0.05481, -0.9895, -0.1337, -0.05948, -0.1728, -0.9832, -0.05948, -0.1728, -0.9832, -0.05948, -0.1728, -0.9832, -0.05948, -0.1728, -0.9832, -0.05035, 0.9439, 0.3263, -0.05035, 0.9439, 0.3263, -0.05035, 0.9439, 0.3263, -0.05035, 0.9439, 0.3263, -0.05049, -0.2169, 0.9749, -0.05049, -0.2169, 0.9749, -0.05049, -0.2169, 0.9749, -0.05049, -0.2169, 0.9749, -0.05949, 0.1728, -0.9832, -0.05949, 0.1728, -0.9832, -0.05949, 0.1728, -0.9832, -0.05949, 0.1728, -0.9832, -0.05049, 0.2169, 0.9749, -0.05049, 0.2169, 0.9749, -0.05049, 0.2169, 0.9749, -0.05049, 0.2169, 0.9749, -0.05005, 0.1052, 0.9932, -0.05005, 0.1052, 0.9932, -0.05005, 0.1052, 0.9932, -0.05005, 0.1052, 0.9932, -0.05882, 0.08018, -0.995, -0.05882, 0.08018, -0.995, -0.05882, 0.08018, -0.995, -0.05882, 0.08018, -0.995, -0.05005, -0.1052, 0.9932, -0.05005, -0.1052, 0.9932, -0.05005, -0.1052, 0.9932, -0.05005, -0.1052, 0.9932, -0.05093, 0.9687, 0.2431, -0.05093, 0.9687, 0.2431, -0.05093, 0.9687, 0.2431, -0.05093, 0.9687, 0.2431, -0.05882, -0.08019, -0.995, -0.05882, -0.08019, -0.995, -0.05882, -0.08019, -0.995, -0.05882, -0.08019, -0.995, -0.05363, -0.9978, -0.03976, -0.05363, -0.9978, -0.03976, -0.05363, -0.9978, -0.03976, -0.05363, -0.9978, -0.03976, -0.05093, -0.9687, 0.2431, -0.05093, -0.9687, 0.2431, -0.05093, -0.9687, 0.2431, -0.05093, -0.9687, 0.2431, -0.05363, 0.9978, -0.03977, -0.05363, 0.9978, -0.03977, -0.05363, 0.9978, -0.03977, -0.05363, 0.9978, -0.03977, 0.9999, -1.699e-07, 0.01062, 0.9999, -7.36e-08, 0.01062, 0.9999, -4.232e-08, 0.01062, 0.9999, -8.603e-08, 0.01062, -0.9999, 3.534e-10, 0.01063, -0.9999, 3.534e-10, 0.01063, -0.9999, 2.488e-10, 0.01063, -0.9999, 2.519e-10, 0.01063, 0.9999, -7.36e-08, 0.01062, 0.9999, 2.273e-08, 0.01062, 0.9999, 4.896e-09, 0.01063, 0.9999, -4.232e-08, 0.01062, 0.1351, 0.9885, 0.06774, 0.1351, 0.9885, 0.06774, 0.1351, 0.9885, 0.06774, 0.1351, 0.9885, 0.06774, -0.9999, 3.534e-10, 0.01063, -0.9999, 3.534e-10, 0.01063, -0.9999, 2.519e-10, 0.01063, -0.9999, 2.488e-10, 0.01063, 0.1351, -0.9885, 0.06774, 0.1351, -0.9885, 0.06774, 0.1351, -0.9885, 0.06774, 0.1351, -0.9885, 0.06774, 0.9999, -8.603e-08, 0.01062, 0.9999, -4.232e-08, 0.01062, 0.9999, 8.337e-09, 0.01062, 0.9999, 9.424e-09, 0.01062, -0.9999, 2.519e-10, 0.01063, -0.9999, 2.488e-10, 0.01063, -0.9999, -1.866e-09, 0.01062, -0.9999, -1.805e-09, 0.01062, 0.9999, -4.232e-08, 0.01062, 0.9999, 4.896e-09, 0.01063, 0.9999, 9.424e-09, 0.01062, 0.9999, 8.337e-09, 0.01062, 0.0886, 0.9937, 0.0681, 0.0886, 0.9937, 0.0681, 0.0886, 0.9937, 0.0681, 0.0886, 0.9937, 0.0681, -0.9999, 2.488e-10, 0.01063, -0.9999, 2.519e-10, 0.01063, -0.9999, -1.805e-09, 0.01062, -0.9999, -1.866e-09, 0.01062, 0.0886, -0.9937, 0.0681, 0.0886, -0.9937, 0.0681, 0.0886, -0.9937, 0.0681, 0.0886, -0.9937, 0.0681, -0.3126, 0.9483, 0.05392, -0.3127, 0.9485, 0.05092, -0.3127, 0.9485, 0.05092, -0.3126, 0.9483, 0.0539, 0.05032, 0.3194, 0.9463, 0.05032, 0.3194, 0.9463, 0.05032, 0.3194, 0.9463, 0.05032, 0.3194, 0.9463, -0.04077, -0.9968, 0.06831, -0.04077, -0.9968, 0.06831, -0.04077, -0.9968, 0.06831, -0.04077, -0.9968, 0.06831, 0.9999, 0.0, 0.01062, 0.9999, 0.0, 0.01063, 0.9999, 0.0, 0.01063, 0.9999, 0.0, 0.01062, 0.05963, 0.2598, -0.9638, 0.05963, 0.2598, -0.9638, 0.05963, 0.2598, -0.9638, 0.05963, 0.2598, -0.9638, -0.8477, 0.2151, -0.485, -0.8477, 0.2151, -0.485, -0.8477, 0.2151, -0.485, -0.8477, 0.2151, -0.485, -0.8477, -0.2151, -0.485, -0.8477, -0.2151, -0.485, -0.8477, -0.2151, -0.485, -0.8477, -0.2151, -0.485, -0.2244, 0.8388, -0.496, -0.2244, 0.8388, -0.496, -0.2244, 0.8388, -0.496, -0.2244, 0.8388, -0.496, -0.1385, -0.7622, -0.6323, -0.1385, -0.7622, -0.6323, -0.1385, -0.7622, -0.6323, -0.1385, -0.7622, -0.6323, -0.1695, 0.2999, 0.9388, -0.1695, 0.2999, 0.9388, -0.1695, 0.2999, 0.9388, -0.1695, 0.2999, 0.9388, -0.1695, -0.2999, 0.9388, -0.1695, -0.2999, 0.9388, -0.1695, -0.2999, 0.9388, -0.1695, -0.2999, 0.9388, -0.2215, 0.9648, 0.1419, -0.2215, 0.9648, 0.1419, -0.2215, 0.9648, 0.1419, -0.2215, 0.9648, 0.1419, -0.2215, 0.9648, 0.1419, -0.2215, 0.9648, 0.1419, -0.2809, -0.9421, 0.1832, -0.2809, -0.9421, 0.1832, -0.2809, -0.9421, 0.1832, -0.2809, -0.9421, 0.1832, -0.9629, 0.2432, 0.1167, -0.9629, 0.2432, 0.1167, -0.9629, 0.2432, 0.1167, -0.9629, 0.2432, 0.1167, -0.9629, -0.2432, 0.1167, -0.9629, -0.2432, 0.1167, -0.9629, -0.2432, 0.1167, -0.9629, -0.2432, 0.1167, -0.2825, 0.9474, 0.1504, -0.2825, 0.9474, 0.1504, -0.2825, 0.9474, 0.1504, -0.2825, 0.9474, 0.1504, -0.7471, -0.4699, 0.4701, -0.7471, -0.4699, 0.4701, -0.7471, -0.4699, 0.4701, -0.7471, -0.4699, 0.4701, -0.7471, 0.4699, 0.4701, -0.7471, 0.4699, 0.4701, -0.7471, 0.4699, 0.4701, -0.7471, 0.4699, 0.4701, 0.05032, -0.3194, 0.9463, 0.05032, -0.3194, 0.9463, 0.05032, -0.3194, 0.9463, 0.05032, -0.3194, 0.9463, 0.04948, 0.9146, 0.4014, 0.04948, 0.9146, 0.4014, 0.04948, 0.9146, 0.4014, 0.04948, 0.9146, 0.4014, 0.05963, -0.2598, -0.9638, 0.05963, -0.2598, -0.9638, 0.05963, -0.2598, -0.9638, 0.05963, -0.2598, -0.9638, 0.05549, -0.9733, -0.2228, 0.05549, -0.9733, -0.2228, 0.05549, -0.9733, -0.2228, 0.05549, -0.9733, -0.2228, 0.0, 0.0, -1.0, 0.0, 0.0, -1.0, 0.0, 0.0, -1.0, 0.04931, -0.9973, 0.05485, 0.04931, -0.9973, 0.05485, 0.04931, -0.9973, 0.05485, 0.04931, -0.9973, 0.05485, 0.05087, 0.01264, -0.9986, 0.05087, 0.01264, -0.9986, 0.05087, 0.01264, -0.9986, 0.05087, 0.01264, -0.9986, 0.04851, 0.9868, 0.1544, 0.04851, 0.9868, 0.1544, 0.04851, 0.9868, 0.1544, 0.04851, 0.9868, 0.1544, 0.04215, 0.008988, 0.9991, 0.04215, 0.008988, 0.9991, 0.04215, 0.008988, 0.9991, 0.04215, 0.008988, 0.9991, 0.05087, -0.01264, -0.9986, 0.05087, -0.01264, -0.9986, 0.05087, -0.01264, -0.9986, 0.05087, -0.01264, -0.9986, 0.04215, -0.008988, 0.9991, 0.04215, -0.008988, 0.9991, 0.04215, -0.008988, 0.9991, 0.04215, -0.008988, 0.9991, 0.04931, 0.9973, 0.05485, 0.04931, 0.9973, 0.05485, 0.04931, 0.9973, 0.05485, 0.04931, 0.9973, 0.05485, 0.04852, -0.9868, 0.1544, 0.04852, -0.9868, 0.1544, 0.04852, -0.9868, 0.1544, 0.04852, -0.9868, 0.1544, 0.04949, -0.9146, 0.4014, 0.04949, -0.9146, 0.4014, 0.04949, -0.9146, 0.4014, 0.04949, -0.9146, 0.4014, 0.05549, 0.9733, -0.2228, 0.05549, 0.9733, -0.2228, 0.05549, 0.9733, -0.2228, 0.05549, 0.9733, -0.2228, -0.7639, 0.4645, -0.4479, -0.7639, 0.4645, -0.4479, -0.7639, 0.4645, -0.4479, -0.7639, 0.4645, -0.4479, -0.7639, -0.4645, -0.448, -0.7639, -0.4645, -0.448, -0.7639, -0.4645, -0.448, -0.7639, -0.4645, -0.448, -0.9383, 0.3311, 0.09987, -0.9383, 0.3311, 0.09987, -0.9383, 0.3311, 0.09987, -0.9383, 0.3311, 0.09987, -0.9383, -0.3311, 0.09987, -0.9383, -0.3311, 0.09987, -0.9383, -0.3311, 0.09987, -0.9383, -0.3311, 0.09987, -0.2215, -0.9648, 0.1419, -0.2215, -0.9648, 0.1419, -0.2215, -0.9648, 0.1419, -0.2215, -0.9648, 0.1419, -0.2215, -0.9648, 0.1419, -0.2215, -0.9648, 0.1419, -0.3126, -0.9483, 0.05392, -0.3126, -0.9482, 0.05689, -0.3126, -0.9482, 0.05689, -0.3126, -0.9483, 0.0539, -0.3127, -0.9485, 0.05092, -0.3126, -0.9483, 0.05392, -0.3126, -0.9483, 0.0539, -0.3127, -0.9485, 0.05092, -0.2809, 0.9421, 0.1832, -0.2809, 0.9421, 0.1832, -0.2809, 0.9421, 0.1832, -0.2809, 0.9421, 0.1832, -0.2825, -0.9474, 0.1504, -0.2825, -0.9474, 0.1504, -0.2825, -0.9474, 0.1504, -0.2825, -0.9474, 0.1504, -0.2244, -0.8388, -0.496, -0.2244, -0.8388, -0.496, -0.2244, -0.8388, -0.496, -0.2244, -0.8388, -0.496, -0.1385, 0.7622, -0.6323, -0.1385, 0.7622, -0.6323, -0.1385, 0.7622, -0.6323, -0.1385, 0.7622, -0.6323, -0.3126, 0.9482, 0.05689, -0.3126, 0.9483, 0.05392, -0.3126, 0.9483, 0.0539, -0.3126, 0.9482, 0.05689, 0.0, 0.0, -1.0, 0.0, 0.0, -1.0, 0.0, 0.0, -1.0, 0.0, 0.0, -1.0, 0.0, 0.0, -1.0, -0.04078, 0.9968, 0.06831, -0.04078, 0.9968, 0.06831, -0.04078, 0.9968, 0.06831, -0.04078, 0.9968, 0.06831, -0.9999, 0.0, 0.01062, -0.9999, 0.0, 0.01062, -0.9999, 0.0, 0.01062, -0.9999, 0.0, 0.01062, 0.9999, 0.0, 0.01062, 0.9999, 0.0, 0.01063, 0.9999, 0.0, 0.01063, 0.9999, 0.0, 0.01062, -0.9999, 0.0, 0.01062, -0.9999, 0.0, 0.01062, -0.9999, 0.0, 0.01062, -0.9999, 0.0, 0.01062, -4.576e-10, 1.625e-07, -1.0, -4.576e-10, 1.625e-07, -1.0, -4.576e-10, 1.625e-07, -1.0, -4.576e-10, 1.625e-07, -1.0, -4.576e-10, 1.625e-07, -1.0, -4.576e-10, 1.625e-07, -1.0, 0.05481, 0.9895, -0.1337, 0.05481, 0.9895, -0.1337, 0.05481, 0.9895, -0.1337, 0.05481, 0.9895, -0.1337, 0.05035, -0.9439, 0.3263, 0.05035, -0.9439, 0.3263, 0.05035, -0.9439, 0.3263, 0.05035, -0.9439, 0.3263, 0.05481, -0.9895, -0.1337, 0.05481, -0.9895, -0.1337, 0.05481, -0.9895, -0.1337, 0.05481, -0.9895, -0.1337, 0.05948, -0.1728, -0.9832, 0.05948, -0.1728, -0.9832, 0.05948, -0.1728, -0.9832, 0.05948, -0.1728, -0.9832, 0.05035, 0.9439, 0.3263, 0.05035, 0.9439, 0.3263, 0.05035, 0.9439, 0.3263, 0.05035, 0.9439, 0.3263, 0.05049, -0.2169, 0.9749, 0.05049, -0.2169, 0.9749, 0.05049, -0.2169, 0.9749, 0.05049, -0.2169, 0.9749, 0.05949, 0.1728, -0.9832, 0.05949, 0.1728, -0.9832, 0.05949, 0.1728, -0.9832, 0.05949, 0.1728, -0.9832, 0.0505, 0.2169, 0.9749, 0.0505, 0.2169, 0.9749, 0.0505, 0.2169, 0.9749, 0.0505, 0.2169, 0.9749, 0.05005, 0.1052, 0.9932, 0.05005, 0.1052, 0.9932, 0.05005, 0.1052, 0.9932, 0.05005, 0.1052, 0.9932, 0.05882, 0.08019, -0.995, 0.05882, 0.08019, -0.995, 0.05882, 0.08019, -0.995, 0.05882, 0.08019, -0.995, 0.05005, -0.1052, 0.9932, 0.05005, -0.1052, 0.9932, 0.05005, -0.1052, 0.9932, 0.05005, -0.1052, 0.9932, 0.05093, 0.9687, 0.2431, 0.05093, 0.9687, 0.2431, 0.05093, 0.9687, 0.2431, 0.05093, 0.9687, 0.2431, 0.05882, -0.08019, -0.995, 0.05882, -0.08019, -0.995, 0.05882, -0.08019, -0.995, 0.05882, -0.08019, -0.995, 0.05363, -0.9978, -0.03976, 0.05363, -0.9978, -0.03976, 0.05363, -0.9978, -0.03976, 0.05363, -0.9978, -0.03976, 0.05093, -0.9687, 0.2431, 0.05093, -0.9687, 0.2431, 0.05093, -0.9687, 0.2431, 0.05093, -0.9687, 0.2431, 0.05363, 0.9978, -0.03977, 0.05363, 0.9978, -0.03977, 0.05363, 0.9978, -0.03977, 0.05363, 0.9978, -0.03977, -0.9999, -1.927e-07, 0.01062, -0.9999, -9.092e-08, 0.01062, -0.9999, -4.816e-08, 0.01062, -0.9999, -9.633e-08, 0.01062, 0.9999, 0.0, 0.01063, 0.9999, 0.0, 0.01062, 0.9999, 0.0, 0.01062, 0.9999, 0.0, 0.01063, -0.9999, -9.633e-08, 0.01062, -0.9999, -4.816e-08, 0.01062, -0.9999, 0.0, 0.01063, -0.9999, 0.0, 0.01062, -0.1351, 0.9885, 0.06774, -0.1351, 0.9885, 0.06774, -0.1351, 0.9885, 0.06774, -0.1351, 0.9885, 0.06774, 0.9999, 0.0, 0.01063, 0.9999, 0.0, 0.01062, 0.9999, 0.0, 0.01062, 0.9999, 0.0, 0.01063, -0.1351, -0.9885, 0.06774, -0.1351, -0.9885, 0.06774, -0.1351, -0.9885, 0.06774, -0.1351, -0.9885, 0.06774, -0.9999, -9.092e-08, 0.01062, -0.9999, 0.0, 0.01062, -0.9999, 0.0, 0.01062, -0.9999, -4.816e-08, 0.01062, 0.9999, 0.0, 0.01062, 0.9999, 0.0, 0.01062, 0.9999, 0.0, 0.01062, 0.9999, 0.0, 0.01062, -0.9999, -4.816e-08, 0.01062, -0.9999, 0.0, 0.01062, -0.9999, 0.0, 0.01062, -0.9999, 0.0, 0.01063, -0.0886, 0.9937, 0.0681, -0.0886, 0.9937, 0.0681, -0.0886, 0.9937, 0.0681, -0.0886, 0.9937, 0.0681, 0.9999, 0.0, 0.01062, 0.9999, 0.0, 0.01062, 0.9999, 0.0, 0.01062, 0.9999, 0.0, 0.01062, -0.0886, -0.9937, 0.0681, -0.0886, -0.9937, 0.0681, -0.0886, -0.9937, 0.0681, -0.0886, -0.9937, 0.0681, 0.3302, 0.8795, 0.3428, 0.3302, 0.8795, 0.3428, 0.3302, 0.8795, 0.3428, 0.3302, 0.8795, 0.3428, 0.921, -0.2725, -0.2783, 0.921, -0.2725, -0.2783, 0.921, -0.2725, -0.2783, 0.921, -0.2725, -0.2783, 0.9218, -0.2676, 0.2806, 0.9218, -0.2676, 0.2806, 0.9218, -0.2676, 0.2806, 0.9218, -0.2676, 0.2806, 0.9218, -0.2676, 0.2806, 0.3302, -0.8795, 0.3428, 0.3302, -0.8795, 0.3428, 0.3302, -0.8795, 0.3428, 0.3302, -0.8795, 0.3428, 0.3366, -0.3423, -0.8772, 0.3366, -0.3423, -0.8772, 0.3366, -0.3423, -0.8772, 0.3366, -0.3423, -0.8772, 0.3532, -0.4222, 0.8349, 0.3532, -0.4222, 0.8349, 0.3532, -0.4222, 0.8349, 0.3532, -0.4222, 0.8349, 0.3532, -0.4222, 0.8349, 0.3532, -0.4222, 0.8349, 0.151, -0.1506, 0.977, 0.151, -0.1506, 0.977, 0.151, -0.1506, 0.977, 0.151, -0.1506, 0.977, 0.7272, -0.602, 0.3297, 0.7272, -0.602, 0.3297, 0.7272, -0.602, 0.3297, 0.7272, -0.602, 0.3297, 0.1893, 0.9818, 0.01566, 0.1893, 0.9818, 0.01566, 0.1893, 0.9818, 0.01566, 0.3302, -0.8795, -0.3428, 0.3302, -0.8795, -0.3428, 0.3302, -0.8795, -0.3428, 0.3302, -0.8795, -0.3428, 0.3302, 0.8795, -0.3428, 0.3302, 0.8795, -0.3428, 0.3302, 0.8795, -0.3428, 0.3302, 0.8795, -0.3428, 0.3366, 0.3423, -0.8772, 0.3366, 0.3423, -0.8772, 0.3366, 0.3423, -0.8772, 0.3366, 0.3423, -0.8772, 0.2774, 0.3158, 0.9074, 0.2774, 0.3158, 0.9074, 0.2774, 0.3158, 0.9074, 0.2774, 0.3158, 0.9074, 0.2774, 0.3158, 0.9074, 0.2774, 0.3158, 0.9074, 0.921, 0.2721, 0.2788, 0.921, 0.2721, 0.2788, 0.921, 0.2721, 0.2788, 0.921, 0.2721, 0.2788, 0.921, 0.2725, -0.2783, 0.921, 0.2725, -0.2783, 0.921, 0.2725, -0.2783, 0.921, 0.2725, -0.2783, -0.887, -0.343, 0.3092, -0.887, -0.343, 0.3092, -0.887, -0.343, 0.3092, -0.887, -0.343, 0.3092, -0.1803, 0.9835, 0.01286, -0.1803, 0.9835, 0.01286, -0.1803, 0.9835, 0.01286, -0.3302, 0.8795, 0.3428, -0.3302, 0.8795, 0.3428, -0.3302, 0.8795, 0.3428, -0.3302, 0.8795, 0.3428, -0.921, -0.2725, -0.2783, -0.921, -0.2725, -0.2783, -0.921, -0.2725, -0.2783, -0.921, -0.2725, -0.2783, -0.9218, -0.2676, 0.2806, -0.9218, -0.2676, 0.2806, -0.9218, -0.2676, 0.2806, -0.9218, -0.2676, 0.2806, -0.9218, -0.2676, 0.2806, -0.3302, -0.8795, 0.3428, -0.3302, -0.8795, 0.3428, -0.3302, -0.8795, 0.3428, -0.3302, -0.8795, 0.3428, -0.3366, -0.3423, -0.8772, -0.3366, -0.3423, -0.8772, -0.3366, -0.3423, -0.8772, -0.3366, -0.3423, -0.8772, -0.3532, -0.4222, 0.8349, -0.3532, -0.4222, 0.8349, -0.3532, -0.4222, 0.8349, -0.3532, -0.4222, 0.8349, -0.3532, -0.4222, 0.8349, -0.3532, -0.4222, 0.8349, -0.151, -0.1506, 0.977, -0.151, -0.1506, 0.977, -0.151, -0.1506, 0.977, -0.151, -0.1506, 0.977, -0.7272, -0.602, 0.3297, -0.7272, -0.602, 0.3297, -0.7272, -0.602, 0.3297, -0.7272, -0.602, 0.3297, -0.1893, 0.9818, 0.01566, -0.1893, 0.9818, 0.01566, -0.1893, 0.9818, 0.01566, -0.3302, -0.8795, -0.3428, -0.3302, -0.8795, -0.3428, -0.3302, -0.8795, -0.3428, -0.3302, -0.8795, -0.3428, -0.3302, 0.8795, -0.3428, -0.3302, 0.8795, -0.3428, -0.3302, 0.8795, -0.3428, -0.3302, 0.8795, -0.3428, -0.3366, 0.3423, -0.8772, -0.3366, 0.3423, -0.8772, -0.3366, 0.3423, -0.8772, -0.3366, 0.3423, -0.8772, -0.2774, 0.3158, 0.9074, -0.2774, 0.3158, 0.9074, -0.2774, 0.3158, 0.9074, -0.2774, 0.3158, 0.9074, -0.2774, 0.3158, 0.9074, -0.2774, 0.3158, 0.9074, -0.921, 0.2721, 0.2788, -0.921, 0.2721, 0.2788, -0.921, 0.2721, 0.2788, -0.921, 0.2721, 0.2788, -0.921, 0.2725, -0.2783, -0.921, 0.2725, -0.2783, -0.921, 0.2725, -0.2783, -0.921, 0.2725, -0.2783, 0.887, -0.343, 0.3092, 0.887, -0.343, 0.3092, 0.887, -0.343, 0.3092, 0.887, -0.343, 0.3092, 0.1803, 0.9835, 0.01286, 0.1803, 0.9835, 0.01286, 0.1803, 0.9835, 0.01286])] * 3)])
arm_armature = bpy.data.armatures.new('Armature')  # bones are not reproduced

# ---- objects
ob_armature = bpy.data.objects.new('Armature', arm_armature)
ob_cube_001_cube_002 = bpy.data.objects.new('Cube.001_Cube.002', me_cube_001_cube_002)

# ---- transforms, parenting, visibility, modifiers, constraints
ob_armature.location = (0.0, 0.0, 0.0)
ob_armature.rotation_euler = (-1.629e-07, 0.0, 0.0)
ob_armature.lineart.crease_threshold = 0.0
ob_cube_001_cube_002.parent = ob_armature
ob_cube_001_cube_002.location = (0.0, -7.105e-15, 0.0)
ob_cube_001_cube_002.rotation_euler = (0.0, -0.0, -0.00293)
ob_cube_001_cube_002.lineart.crease_threshold = 0.0
_vg = ob_cube_001_cube_002.vertex_groups.new(name='HumanoidRootBone')
for _i, _w in zip([0, 1, 2, 3, 18, 19, 20, 21, 22, 23, 24, 25, 26, 27, 29, 32, 34, 35, 36, 37, 38, 39, 40, 41, 42, 43, 44, 45, 55, 56, 58, 60, 63, 64, 65, 66, 67, 84, 87, 88, 89, 90, 91, 106, 107, 108, 109, 110, 111, 112, 113, 117, 118, 119, 120, 121, 122, 123, 124, 125, 135, 137, 138, 139, 143, 144, 162, 164], [0.8012, 0.8507, 0.7068, 0.1944, 0.1054, 0.1261, 0.02829, 0.1937, 0.1011, 0.7633, 0.7238, 0.7956, 0.8083, 0.7534, 0.01679, 0.01713, 0.6966, 0.06726, 0.257, 0.6826, 0.8561, 0.6811, 0.696, 0.8607, 0.2206, 0.6787, 0.2286, 0.6954, 0.05427, 0.06133, 0.04112, 0.003862, 0.07711, 0.8547, 0.7863, 0.814, 0.1888, 0.02443, 0.01914, 0.8008, 0.1942, 0.7068, 0.8507, 0.1048, 0.02834, 0.1261, 0.1018, 0.1939, 0.7575, 0.7307, 0.7961, 0.6826, 0.257, 0.06726, 0.8561, 0.6811, 0.6787, 0.2206, 0.6954, 0.2286, 0.05427, 0.06133, 0.04112, 0.003861, 0.07711, 0.1889, 0.0239, 0.01975]): _vg.add([_i], _w, 'REPLACE')
_vg = ob_cube_001_cube_002.vertex_groups.new(name='Head_Bone')
for _i, _w in zip([28, 29, 30, 31, 32, 114, 115, 165, 166, 167, 168, 169, 170, 171, 172, 173, 174, 175, 176, 177, 178, 179, 180, 181, 182, 183, 184, 185, 186, 187, 188, 189, 190, 191, 192, 193, 194, 195, 196, 197, 198, 199, 200, 201, 202], [0.01737, 0.07692, 1.0, 0.02001, 0.08877, 0.01737, 0.02001, 1.0, 1.0, 1.0, 1.0, 1.0, 1.0, 1.0, 1.0, 1.0, 1.0, 1.0, 1.0, 1.0, 1.0, 1.0, 1.0, 1.0, 1.0, 1.0, 1.0, 1.0, 1.0, 1.0, 1.0, 1.0, 1.0, 1.0, 1.0, 1.0, 1.0, 1.0, 1.0, 1.0, 1.0, 1.0, 1.0, 1.0, 1.0]): _vg.add([_i], _w, 'REPLACE')
_vg = ob_cube_001_cube_002.vertex_groups.new(name='LeftUpperLeg')
for _i, _w in zip([0, 2, 3, 8, 9, 12, 18, 19, 20, 21, 22, 23, 24, 25, 26, 27, 43, 45, 65, 66, 67, 68, 69, 72, 82, 83, 84, 85, 86, 87, 88, 111, 112, 113], [0.1386, 0.003351, 0.7824, 0.2179, 0.2466, 0.1769, 0.879, 0.8547, 0.9532, 0.7819, 0.882, 0.1913, 0.22, 0.143, 0.09218, 0.1183, 0.01337, 0.006994, 0.1002, 0.08881, 0.7933, 0.2469, 0.2147, 0.1146, 0.8638, 0.7436, 0.677, 0.7906, 0.7461, 0.679, 0.05176, 0.01668, 0.03355, 0.05355]): _vg.add([_i], _w, 'REPLACE')
_vg = ob_cube_001_cube_002.vertex_groups.new(name='LeftLowerLeg')
for _i, _w in zip([8, 9, 10, 11, 12, 13, 68, 69, 70, 71, 72, 73, 82, 83, 84, 85, 86, 87], [0.7789, 0.7417, 0.9795, 0.983, 0.8185, 0.991, 0.7406, 0.782, 0.9841, 0.9798, 0.8848, 0.9954, 0.1341, 0.2476, 0.2841, 0.1959, 0.2459, 0.2843]): _vg.add([_i], _w, 'REPLACE')
_vg = ob_cube_001_cube_002.vertex_groups.new(name='LeftShoulder')
for _i, _w in zip([1, 2, 28, 29, 31, 32, 33, 34, 35, 36, 37, 38, 39, 40, 41, 42, 43, 44, 45, 55, 56, 57, 58, 59, 60, 61, 62, 63, 64, 91, 114, 116, 117, 120, 121], [0.04264, 0.1091, 0.6403, 0.4309, 0.7113, 0.4241, 0.6484, 0.09779, 0.6228, 0.2986, 0.1264, 0.04272, 0.1309, 0.09951, 0.02373, 0.3689, 0.1291, 0.3207, 0.1158, 0.673, 0.1056, 0.1339, 0.07691, 0.1753, 0.1548, 0.1585, 0.119, 0.1243, 0.025, 0.0101, 0.001091, 0.01693, 0.0762, 0.008233, 0.07609]): _vg.add([_i], _w, 'REPLACE')
_vg = ob_cube_001_cube_002.vertex_groups.new(name='LeftUpperArm')
for _i, _w in zip([1, 2, 4, 5, 14, 15, 28, 31, 33, 34, 35, 36, 37, 38, 39, 40, 41, 42, 43, 44, 45, 50, 51, 52, 54, 55, 56, 57, 58, 59, 60, 61, 62, 63, 64, 74, 75, 76, 77, 78, 79, 80, 81, 117, 121], [0.02675, 0.139, 0.219, 0.1337, 0.1004, 0.2429, 0.282, 0.2439, 0.2886, 0.04028, 0.27, 0.4151, 0.06962, 0.02554, 0.069, 0.03896, 0.003219, 0.3878, 0.1485, 0.4297, 0.144, 0.1839, 0.2276, 0.199, 0.1481, 0.2424, 0.825, 0.8387, 0.8534, 0.7937, 0.8004, 0.8183, 0.8606, 0.7755, 0.005075, 0.6128, 0.6659, 0.7677, 0.7745, 0.6604, 0.2462, 0.658, 0.5007, 0.005571, 0.00428]): _vg.add([_i], _w, 'REPLACE')
_vg = ob_cube_001_cube_002.vertex_groups.new(name='LeftLowerArm')
for _i, _w in zip([4, 5, 6, 7, 14, 15, 16, 17, 46, 47, 48, 49, 50, 51, 52, 53, 54, 74, 75, 76, 77, 78, 79, 80, 81], [0.7781, 0.8655, 0.9954, 0.985, 0.8982, 0.7531, 0.9843, 0.9961, 0.9992, 0.9933, 0.9966, 0.9894, 0.8149, 0.7693, 0.7986, 0.9898, 0.8509, 0.3761, 0.3256, 0.2274, 0.2212, 0.3311, 0.7506, 0.3323, 0.4978]): _vg.add([_i], _w, 'REPLACE')
_vg = ob_cube_001_cube_002.vertex_groups.new(name='RightUpperLeg')
for _i, _w in zip([0, 23, 24, 25, 26, 27, 65, 66, 88, 89, 90, 96, 99, 101, 106, 107, 108, 109, 110, 111, 112, 113, 122, 124, 144, 145, 148, 149, 159, 160, 161, 162, 163, 164], [0.05196, 0.01635, 0.03391, 0.05333, 0.09175, 0.1156, 0.1024, 0.08917, 0.1392, 0.7826, 0.003366, 0.2179, 0.2465, 0.1769, 0.8795, 0.9531, 0.8547, 0.8813, 0.7816, 0.1966, 0.2137, 0.1424, 0.01337, 0.006977, 0.7932, 0.247, 0.2147, 0.1145, 0.7436, 0.8638, 0.7906, 0.6772, 0.746, 0.6787]): _vg.add([_i], _w, 'REPLACE')
_vg = ob_cube_001_cube_002.vertex_groups.new(name='RightLowerLeg')
for _i, _w in zip([96, 97, 98, 99, 100, 101, 145, 146, 147, 148, 149, 150, 159, 160, 161, 162, 163, 164], [0.7789, 0.9822, 0.9808, 0.7417, 0.9911, 0.8185, 0.7405, 0.9787, 0.9851, 0.782, 0.8848, 0.9954, 0.2477, 0.1341, 0.1959, 0.2841, 0.2459, 0.2843]): _vg.add([_i], _w, 'REPLACE')
_vg = ob_cube_001_cube_002.vertex_groups.new(name='RightShoulder')
for _i, _w in zip([1, 28, 29, 32, 33, 34, 37, 38, 39, 40, 41, 64, 90, 91, 114, 115, 116, 117, 118, 119, 120, 121, 122, 123, 124, 125, 135, 136, 137, 138, 139, 140, 141, 142, 143], [0.0101, 0.001091, 0.4309, 0.4241, 0.01693, 0.09779, 0.0762, 0.008233, 0.07609, 0.09951, 0.02372, 0.025, 0.1091, 0.04264, 0.6403, 0.7113, 0.6484, 0.1264, 0.2986, 0.6228, 0.04272, 0.1309, 0.1291, 0.3689, 0.1158, 0.3207, 0.673, 0.1339, 0.1056, 0.07691, 0.1548, 0.1753, 0.119, 0.1585, 0.1243]): _vg.add([_i], _w, 'REPLACE')
_vg = ob_cube_001_cube_002.vertex_groups.new(name='RightUpperArm')
for _i, _w in zip([34, 37, 39, 40, 41, 64, 90, 91, 92, 95, 102, 105, 114, 115, 116, 117, 118, 119, 120, 121, 122, 123, 124, 125, 130, 131, 132, 134, 135, 136, 137, 138, 139, 140, 141, 142, 143, 151, 152, 153, 154, 155, 156, 157, 158], [0.04028, 0.005571, 0.00428, 0.03896, 0.003219, 0.005075, 0.139, 0.02675, 0.219, 0.1337, 0.1004, 0.2429, 0.282, 0.2439, 0.2886, 0.06962, 0.4151, 0.27, 0.02554, 0.069, 0.1485, 0.3878, 0.144, 0.4297, 0.1839, 0.2276, 0.199, 0.1481, 0.2424, 0.8387, 0.825, 0.8534, 0.8004, 0.7937, 0.8606, 0.8183, 0.7755, 0.6128, 0.6659, 0.7677, 0.7745, 0.6604, 0.2462, 0.658, 0.5007]): _vg.add([_i], _w, 'REPLACE')
_vg = ob_cube_001_cube_002.vertex_groups.new(name='RightLowerArm')
for _i, _w in zip([92, 93, 94, 95, 102, 103, 104, 105, 126, 127, 128, 129, 130, 131, 132, 133, 134, 151, 152, 153, 154, 155, 156, 157, 158], [0.7781, 0.985, 0.9954, 0.8655, 0.8982, 0.9961, 0.9843, 0.7531, 0.9992, 0.9966, 0.9933, 0.9894, 0.8149, 0.7693, 0.7986, 0.9898, 0.8509, 0.3762, 0.3256, 0.2274, 0.2212, 0.3311, 0.7506, 0.3323, 0.4978]): _vg.add([_i], _w, 'REPLACE')
_m = ob_cube_001_cube_002.modifiers.new('Armature', 'ARMATURE')
_m.object = ob_armature

# ---- collection membership
col_collection_1.objects.link(ob_armature)
col_collection_1.objects.link(ob_cube_001_cube_002)

# ---- scene / render settings (as saved in the file)
scene.frame_start = 1; scene.frame_end = 54; scene.frame_set(25)
scene.render.engine = 'CYCLES'
scene.render.resolution_percentage = 50
scene.render.dither_intensity = 0.0
scene.cycles.use_denoising = False
scene.cycles.samples = 128
scene.cycles.sampling_pattern = 'TABULATED_SOBOL'
scene.cycles.light_sampling_threshold = 0.0
scene.cycles.use_adaptive_sampling = False
scene.cycles.use_light_tree = False
scene.cycles.blur_glossy = 0.0
scene.cycles.sample_clamp_indirect = 0.0
scene.view_settings.view_transform = 'Standard'
bpy.context.view_layer.update()

# ---- added for rendering (the .blend has no active camera and no usable light): camera, sun
cam_auto = bpy.data.cameras.new('AutoCamera')
cam_auto.lens = 50.0
cam_auto.sensor_width = 36.0
cam_auto.clip_end = 1000.0
ob_auto_camera = bpy.data.objects.new('AutoCamera', cam_auto)
scene.collection.objects.link(ob_auto_camera)
ob_auto_camera.location = (6.25394, -7.53152, 7.99546)
ob_auto_camera.rotation_euler = (1.09748, -7.21219e-08, 0.694738)
scene.camera = ob_auto_camera
light_auto_sun = bpy.data.lights.new('AutoSun', 'SUN')
light_auto_sun.energy = 3.0
light_auto_sun.angle = 0.0523599
ob_auto_sun = bpy.data.objects.new('AutoSun', light_auto_sun)
scene.collection.objects.link(ob_auto_sun)
ob_auto_sun.rotation_euler = (0.872665, 0.174533, 0.523599)
bpy.context.view_layer.update()
